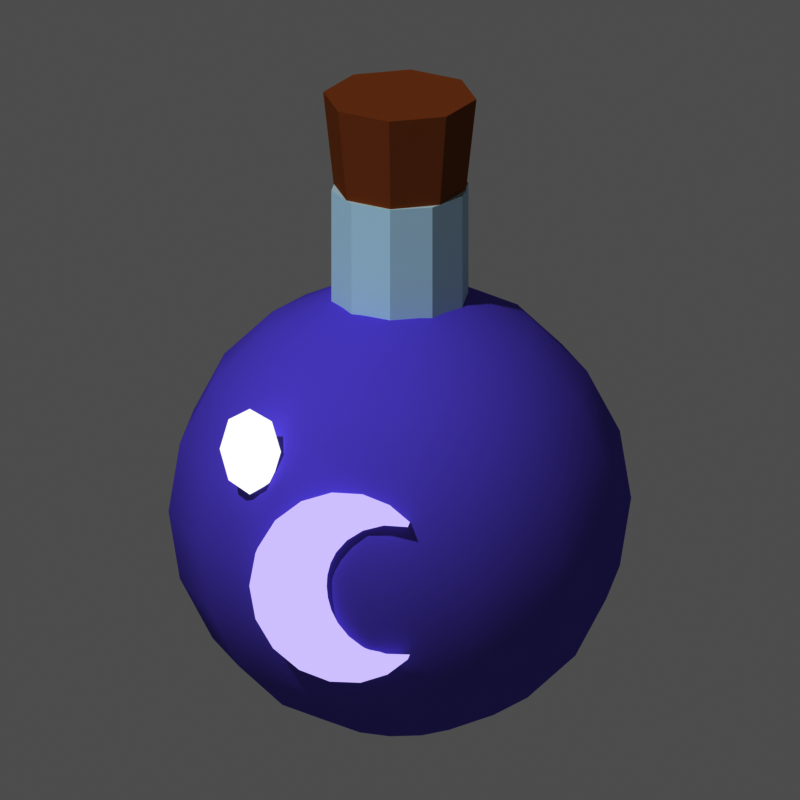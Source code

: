 # Source: mat_essence_ombre.blend  (saved by Blender 5.3.31; exported with 4.5.12 LTS)
import bpy
from mathutils import Matrix  # noqa: F401  (used for matrix-valued properties, if any)

bpy.ops.wm.read_factory_settings(use_empty=True)
scene = bpy.context.scene
scene.name = 'Scene'

# ---- materials (node trees are filled in below, after node groups)
mat_m_8a7bd8 = bpy.data.materials.new('m_8a7bd8')
mat_m_8a7bd8.diffuse_color = (0.2542, 0.1981, 0.6867, 1.0)
mat_m_cfe6f0 = bpy.data.materials.new('m_cfe6f0')
mat_m_cfe6f0.diffuse_color = (0.624, 0.7913, 0.8714, 1.0)
mat_m_a9744a = bpy.data.materials.new('m_a9744a')
mat_m_a9744a.diffuse_color = (0.3968, 0.1746, 0.06848, 1.0)
mat_m_e0b040 = bpy.data.materials.new('m_e0b040')
mat_m_e0b040.diffuse_color = (0.7454, 0.4342, 0.05127, 1.0)
mat_m_ffffff_e = bpy.data.materials.new('m_ffffff_E')
mat_m_ffffff_e.diffuse_color = (1.0, 1.0, 1.0, 1.0)
mat_m_e8e0ff_e = bpy.data.materials.new('m_e8e0ff_E')
mat_m_e8e0ff_e.diffuse_color = (0.807, 0.7454, 1.0, 1.0)

# ---- material node trees
mat_m_8a7bd8.use_nodes = True; mat_m_8a7bd8.node_tree.nodes.clear()
_N = mat_m_8a7bd8.node_tree.nodes; _L = mat_m_8a7bd8.node_tree.links
n0 = _N.new('ShaderNodeOutputMaterial'); n0.name = 'Material Output'; n0.location = (0, 0)
n1 = _N.new('ShaderNodeBsdfPrincipled'); n1.name = 'Principled BSDF'; n1.location = (0, 0)
n1.inputs[0].default_value = (0.2542, 0.1981, 0.6867, 1.0)
n1.inputs[2].default_value = 1.0
n1.inputs[10].default_value = 0.005
n1.inputs[13].default_value = 0.0
_L.new(n1.outputs[0], n0.inputs[0])
n0.is_active_output = True
mat_m_cfe6f0.use_nodes = True; mat_m_cfe6f0.node_tree.nodes.clear()
_N = mat_m_cfe6f0.node_tree.nodes; _L = mat_m_cfe6f0.node_tree.links
n0 = _N.new('ShaderNodeOutputMaterial'); n0.name = 'Material Output'; n0.location = (0, 0)
n1 = _N.new('ShaderNodeBsdfPrincipled'); n1.name = 'Principled BSDF'; n1.location = (0, 0)
n1.inputs[0].default_value = (0.624, 0.7913, 0.8714, 1.0)
n1.inputs[2].default_value = 1.0
n1.inputs[10].default_value = 0.005
n1.inputs[13].default_value = 0.0
_L.new(n1.outputs[0], n0.inputs[0])
n0.is_active_output = True
mat_m_a9744a.use_nodes = True; mat_m_a9744a.node_tree.nodes.clear()
_N = mat_m_a9744a.node_tree.nodes; _L = mat_m_a9744a.node_tree.links
n0 = _N.new('ShaderNodeOutputMaterial'); n0.name = 'Material Output'; n0.location = (0, 0)
n1 = _N.new('ShaderNodeBsdfPrincipled'); n1.name = 'Principled BSDF'; n1.location = (0, 0)
n1.inputs[0].default_value = (0.3968, 0.1746, 0.06848, 1.0)
n1.inputs[2].default_value = 1.0
n1.inputs[10].default_value = 0.005
n1.inputs[13].default_value = 0.0
_L.new(n1.outputs[0], n0.inputs[0])
n0.is_active_output = True
mat_m_e0b040.use_nodes = True; mat_m_e0b040.node_tree.nodes.clear()
_N = mat_m_e0b040.node_tree.nodes; _L = mat_m_e0b040.node_tree.links
n0 = _N.new('ShaderNodeOutputMaterial'); n0.name = 'Material Output'; n0.location = (0, 0)
n1 = _N.new('ShaderNodeBsdfPrincipled'); n1.name = 'Principled BSDF'; n1.location = (0, 0)
n1.inputs[0].default_value = (0.7454, 0.4342, 0.05127, 1.0)
n1.inputs[2].default_value = 1.0
n1.inputs[10].default_value = 0.005
n1.inputs[13].default_value = 0.0
_L.new(n1.outputs[0], n0.inputs[0])
n0.is_active_output = True
mat_m_ffffff_e.use_nodes = True; mat_m_ffffff_e.node_tree.nodes.clear()
_N = mat_m_ffffff_e.node_tree.nodes; _L = mat_m_ffffff_e.node_tree.links
n0 = _N.new('ShaderNodeOutputMaterial'); n0.name = 'Material Output'; n0.location = (0, 0)
n1 = _N.new('ShaderNodeEmission'); n1.name = 'Emission'; n1.location = (0, 0)
_L.new(n1.outputs[0], n0.inputs[0])
n0.is_active_output = True
mat_m_e8e0ff_e.use_nodes = True; mat_m_e8e0ff_e.node_tree.nodes.clear()
_N = mat_m_e8e0ff_e.node_tree.nodes; _L = mat_m_e8e0ff_e.node_tree.links
n0 = _N.new('ShaderNodeOutputMaterial'); n0.name = 'Material Output'; n0.location = (0, 0)
n1 = _N.new('ShaderNodeEmission'); n1.name = 'Emission'; n1.location = (0, 0)
n1.inputs[0].default_value = (0.807, 0.7454, 1.0, 1.0)
_L.new(n1.outputs[0], n0.inputs[0])
n0.is_active_output = True

# ---- world
world_px_world = bpy.data.worlds.new('px_world'); scene.world = world_px_world
world_px_world.use_nodes = True; world_px_world.node_tree.nodes.clear()
_N = world_px_world.node_tree.nodes; _L = world_px_world.node_tree.links
n0 = _N.new('ShaderNodeBackground'); n0.name = 'Background'; n0.location = (-200, 100)
n0.inputs[0].default_value = (1.0, 1.0, 1.0, 1.0)
n0.inputs[1].default_value = 0.3
n1 = _N.new('ShaderNodeOutputWorld'); n1.name = 'World Output'; n1.location = (200, 100)
_L.new(n0.outputs[0], n1.inputs[0])
n1.is_active_output = True

# ---- cameras
cam_camera = bpy.data.cameras.new('Camera')
cam_camera.type = 'ORTHO'
cam_camera.clip_end = 200.0
cam_camera.ortho_scale = 4.137

# ---- lights
light_sun_001 = bpy.data.lights.new('Sun.001', 'SUN')
light_sun_001.angle = 0.05236
light_sun_001.energy = 2.3

# ---- meshes
me_sph = bpy.data.meshes.new('sph')
me_sph.from_pydata([(0.0, 0.0, 1.2), (0.0, 0.9708, 0.7053), (0.0, 1.141, 0.3708), (0.0, 1.2, 0.0), (0.0, 1.141, -0.3708), (0.0, 0.7053, -0.9708), (0.0, 0.3708, -1.141), (0.0, 0.0, -1.2), (0.1609, 0.3341, 1.141), (0.306, 0.6355, 0.9708), (0.4212, 0.8747, 0.7053), (0.4952, 1.028, 0.3708), (0.5207, 1.081, 0.0), (0.4952, 1.028, -0.3708), (0.4212, 0.8747, -0.7053), (0.306, 0.6355, -0.9708), (0.1609, 0.3341, -1.141), (0.2899, 0.2312, 1.141), (0.5515, 0.4398, 0.9708), (0.759, 0.6053, 0.7053), (0.8923, 0.7116, 0.3708), (0.9382, 0.7482, 0.0), (0.8923, 0.7116, -0.3708), (0.759, 0.6053, -0.7053), (0.5515, 0.4398, -0.9708), (0.2899, 0.2312, -1.141), (0.3615, 0.08252, 1.141), (0.6877, 0.157, 0.9708), (0.9465, 0.216, 0.7053), (1.113, 0.254, 0.3708), (1.17, 0.267, 0.0), (1.113, 0.254, -0.3708), (0.9465, 0.216, -0.7053), (0.6877, 0.157, -0.9708), (0.3615, 0.08252, -1.141), (0.3615, -0.08252, 1.141), (0.6877, -0.157, 0.9708), (0.9465, -0.216, 0.7053), (1.113, -0.254, 0.3708), (1.17, -0.267, 0.0), (1.113, -0.254, -0.3708), (0.9465, -0.216, -0.7053), (0.6877, -0.157, -0.9708), (0.3615, -0.08252, -1.141), (0.2899, -0.2312, 1.141), (0.5515, -0.4398, 0.9708), (0.759, -0.6053, 0.7053), (0.8923, -0.7116, 0.3708), (0.9382, -0.7482, 0.0), (0.8923, -0.7116, -0.3708), (0.759, -0.6053, -0.7053), (0.5515, -0.4398, -0.9708), (0.2899, -0.2312, -1.141), (0.1609, -0.3341, 1.141), (0.306, -0.6355, 0.9708), (0.4212, -0.8747, 0.7053), (0.4952, -1.028, 0.3708), (0.5207, -1.081, 0.0), (0.4952, -1.028, -0.3708), (0.4212, -0.8747, -0.7053), (0.306, -0.6355, -0.9708), (0.1609, -0.3341, -1.141), (-7.451e-08, -0.3708, 1.141), (-1.788e-07, -0.7053, 0.9708), (-1.192e-07, -0.9708, 0.7053), (-1.49e-07, -1.141, 0.3708), (-1.192e-07, -1.2, 0.0), (-1.49e-07, -1.141, -0.3708), (-1.192e-07, -0.9708, -0.7053), (-1.788e-07, -0.7053, -0.9708), (-7.451e-08, -0.3708, -1.141), (-0.1609, -0.3341, 1.141), (-0.306, -0.6355, 0.9708), (-0.4212, -0.8747, 0.7053), (-0.4952, -1.028, 0.3708), (-0.5207, -1.081, 0.0), (-0.4952, -1.028, -0.3708), (-0.4212, -0.8747, -0.7053), (-0.306, -0.6355, -0.9708), (-0.1609, -0.3341, -1.141), (-0.2899, -0.2312, 1.141), (-0.5515, -0.4398, 0.9708), (-0.759, -0.6053, 0.7053), (-0.8923, -0.7116, 0.3708), (-0.9382, -0.7482, 0.0), (-0.8923, -0.7116, -0.3708), (-0.759, -0.6053, -0.7053), (-0.5515, -0.4398, -0.9708), (-0.2899, -0.2312, -1.141), (-0.3615, -0.08252, 1.141), (-0.6877, -0.157, 0.9708), (-0.9465, -0.216, 0.7053), (-1.113, -0.254, 0.3708), (-1.17, -0.267, 0.0), (-1.113, -0.254, -0.3708), (-0.9465, -0.216, -0.7053), (-0.6877, -0.157, -0.9708), (-0.3615, -0.08252, -1.141), (-0.3615, 0.08252, 1.141), (-0.6877, 0.157, 0.9708), (-0.9465, 0.216, 0.7053), (-1.113, 0.254, 0.3708), (-1.17, 0.267, 0.0), (-1.113, 0.254, -0.3708), (-0.9465, 0.216, -0.7053), (-0.6877, 0.157, -0.9708), (-0.3615, 0.08252, -1.141), (-0.2899, 0.2312, 1.141), (-0.5515, 0.4398, 0.9708), (-0.759, 0.6053, 0.7053), (-0.8923, 0.7116, 0.3708), (-0.9382, 0.7482, 0.0), (-0.8923, 0.7116, -0.3708), (-0.759, 0.6053, -0.7053), (-0.5515, 0.4398, -0.9708), (-0.2899, 0.2312, -1.141), (-0.1609, 0.3341, 1.141), (-0.306, 0.6355, 0.9708), (-0.4212, 0.8747, 0.7053), (-0.4952, 1.028, 0.3708), (-0.5207, 1.081, 0.0), (-0.4952, 1.028, -0.3708), (-0.4212, 0.8747, -0.7053), (-0.306, 0.6355, -0.9708), (-0.1609, 0.3341, -1.141), (1.192e-07, 0.3708, 1.141), (3.278e-07, 0.7053, 0.9708), (2.98e-07, 0.9708, -0.7053)], [], [(2, 1, 10, 11), (125, 0, 8), (5, 127, 14, 15), (3, 2, 11, 12), (126, 125, 8, 9), (6, 5, 15, 16), (4, 3, 12, 13), (1, 126, 9, 10), (7, 6, 16), (127, 4, 13, 14), (8, 0, 17), (15, 14, 23, 24), (12, 11, 20, 21), (9, 8, 17, 18), (16, 15, 24, 25), (13, 12, 21, 22), (10, 9, 18, 19), (7, 16, 25), (14, 13, 22, 23), (11, 10, 19, 20), (23, 22, 31, 32), (20, 19, 28, 29), (17, 0, 26), (24, 23, 32, 33), (21, 20, 29, 30), (18, 17, 26, 27), (25, 24, 33, 34), (22, 21, 30, 31), (19, 18, 27, 28), (7, 25, 34), (28, 27, 36, 37), (7, 34, 43), (32, 31, 40, 41), (29, 28, 37, 38), (26, 0, 35), (33, 32, 41, 42), (30, 29, 38, 39), (27, 26, 35, 36), (34, 33, 42, 43), (31, 30, 39, 40), (40, 39, 48, 49), (37, 36, 45, 46), (7, 43, 52), (41, 40, 49, 50), (38, 37, 46, 47), (35, 0, 44), (42, 41, 50, 51), (39, 38, 47, 48), (36, 35, 44, 45), (43, 42, 51, 52), (45, 44, 53, 54), (52, 51, 60, 61), (49, 48, 57, 58), (46, 45, 54, 55), (7, 52, 61), (50, 49, 58, 59), (47, 46, 55, 56), (44, 0, 53), (51, 50, 59, 60), (48, 47, 56, 57), (60, 59, 68, 69), (57, 56, 65, 66), (54, 53, 62, 63), (61, 60, 69, 70), (58, 57, 66, 67), (55, 54, 63, 64), (7, 61, 70), (59, 58, 67, 68), (56, 55, 64, 65), (53, 0, 62), (65, 64, 73, 74), (62, 0, 71), (69, 68, 77, 78), (66, 65, 74, 75), (63, 62, 71, 72), (70, 69, 78, 79), (67, 66, 75, 76), (64, 63, 72, 73), (7, 70, 79), (68, 67, 76, 77), (77, 76, 85, 86), (74, 73, 82, 83), (71, 0, 80), (78, 77, 86, 87), (75, 74, 83, 84), (72, 71, 80, 81), (79, 78, 87, 88), (76, 75, 84, 85), (73, 72, 81, 82), (7, 79, 88), (82, 81, 90, 91), (7, 88, 97), (86, 85, 94, 95), (83, 82, 91, 92), (80, 0, 89), (87, 86, 95, 96), (84, 83, 92, 93), (81, 80, 89, 90), (88, 87, 96, 97), (85, 84, 93, 94), (97, 96, 105, 106), (94, 93, 102, 103), (91, 90, 99, 100), (7, 97, 106), (95, 94, 103, 104), (92, 91, 100, 101), (89, 0, 98), (96, 95, 104, 105), (93, 92, 101, 102), (90, 89, 98, 99), (102, 101, 110, 111), (99, 98, 107, 108), (106, 105, 114, 115), (103, 102, 111, 112), (100, 99, 108, 109), (7, 106, 115), (104, 103, 112, 113), (101, 100, 109, 110), (98, 0, 107), (105, 104, 113, 114), (107, 0, 116), (114, 113, 122, 123), (111, 110, 119, 120), (108, 107, 116, 117), (115, 114, 123, 124), (112, 111, 120, 121), (109, 108, 117, 118), (7, 115, 124), (113, 112, 121, 122), (110, 109, 118, 119), (119, 118, 1, 2), (116, 0, 125), (123, 122, 127, 5), (120, 119, 2, 3), (117, 116, 125, 126), (124, 123, 5, 6), (121, 120, 3, 4), (118, 117, 126, 1), (7, 124, 6), (122, 121, 4, 127)])
me_sph.polygons.foreach_set('use_smooth', [True] * 140)
me_sph.materials.append(mat_m_8a7bd8)
me_sph.update()
me_cyl = bpy.data.meshes.new('cyl')
me_cyl.from_pydata([(0.0, 0.36, -5.96e-09), (0.0, 0.36, 0.8), (0.2116, 0.2912, -5.96e-09), (0.2116, 0.2912, 0.8), (0.3424, 0.1112, -5.96e-09), (0.3424, 0.1112, 0.8), (0.3424, -0.1112, -5.96e-09), (0.3424, -0.1112, 0.8), (0.2116, -0.2912, -5.96e-09), (0.2116, -0.2912, 0.8), (0.0, -0.36, -5.96e-09), (0.0, -0.36, 0.8), (-0.2116, -0.2912, -5.96e-09), (-0.2116, -0.2912, 0.8), (-0.3424, -0.1112, -5.96e-09), (-0.3424, -0.1112, 0.8), (-0.3424, 0.1112, -5.96e-09), (-0.3424, 0.1112, 0.8), (-0.2116, 0.2912, -5.96e-09), (-0.2116, 0.2912, 0.8)], [], [(0, 1, 3, 2), (2, 3, 5, 4), (4, 5, 7, 6), (6, 7, 9, 8), (8, 9, 11, 10), (10, 11, 13, 12), (12, 13, 15, 14), (14, 15, 17, 16), (3, 1, 19, 17, 15, 13, 11, 9, 7, 5), (16, 17, 19, 18), (18, 19, 1, 0), (0, 2, 4, 6, 8, 10, 12, 14, 16, 18)])
me_cyl.materials.append(mat_m_cfe6f0)
me_cyl.update()
me_cyl_001 = bpy.data.meshes.new('cyl.001')
me_cyl_001.from_pydata([(0.0, 0.34, -5.96e-09), (0.0, 0.4, 0.55), (0.2404, 0.2404, -5.96e-09), (0.2828, 0.2828, 0.55), (0.34, 0.0, -5.96e-09), (0.4, 0.0, 0.55), (0.2404, -0.2404, -5.96e-09), (0.2828, -0.2828, 0.55), (0.0, -0.34, -5.96e-09), (0.0, -0.4, 0.55), (-0.2404, -0.2404, -5.96e-09), (-0.2828, -0.2828, 0.55), (-0.34, 0.0, -5.96e-09), (-0.4, 0.0, 0.55), (-0.2404, 0.2404, -5.96e-09), (-0.2828, 0.2828, 0.55)], [], [(0, 1, 3, 2), (2, 3, 5, 4), (4, 5, 7, 6), (6, 7, 9, 8), (8, 9, 11, 10), (10, 11, 13, 12), (3, 1, 15, 13, 11, 9, 7, 5), (12, 13, 15, 14), (14, 15, 1, 0), (0, 2, 4, 6, 8, 10, 12, 14)])
me_cyl_001.materials.append(mat_m_a9744a)
me_cyl_001.update()
me_torus = bpy.data.meshes.new('torus')
me_torus.from_pydata([(0.48, 0.0, 0.0), (0.4247, 0.0, 0.07608), (0.3353, 0.0, 0.04702), (0.3353, 0.0, -0.04702), (0.4247, 0.0, -0.07608), (0.4157, 0.24, 0.0), (0.3678, 0.2124, 0.07608), (0.2904, 0.1676, 0.04702), (0.2904, 0.1676, -0.04702), (0.3678, 0.2124, -0.07608), (0.24, 0.4157, 0.0), (0.2124, 0.3678, 0.07608), (0.1676, 0.2904, 0.04702), (0.1676, 0.2904, -0.04702), (0.2124, 0.3678, -0.07608), (2.939e-17, 0.48, 0.0), (2.601e-17, 0.4247, 0.07608), (2.053e-17, 0.3353, 0.04702), (2.053e-17, 0.3353, -0.04702), (2.601e-17, 0.4247, -0.07608), (-0.24, 0.4157, 0.0), (-0.2124, 0.3678, 0.07608), (-0.1676, 0.2904, 0.04702), (-0.1676, 0.2904, -0.04702), (-0.2124, 0.3678, -0.07608), (-0.4157, 0.24, 0.0), (-0.3678, 0.2124, 0.07608), (-0.2904, 0.1676, 0.04702), (-0.2904, 0.1676, -0.04702), (-0.3678, 0.2124, -0.07608), (-0.48, 5.878e-17, 0.0), (-0.4247, 5.201e-17, 0.07608), (-0.3353, 4.106e-17, 0.04702), (-0.3353, 4.106e-17, -0.04702), (-0.4247, 5.201e-17, -0.07608), (-0.4157, -0.24, 0.0), (-0.3678, -0.2124, 0.07608), (-0.2904, -0.1676, 0.04702), (-0.2904, -0.1676, -0.04702), (-0.3678, -0.2124, -0.07608), (-0.24, -0.4157, 0.0), (-0.2124, -0.3678, 0.07608), (-0.1676, -0.2904, 0.04702), (-0.1676, -0.2904, -0.04702), (-0.2124, -0.3678, -0.07608), (-8.817e-17, -0.48, 0.0), (-7.802e-17, -0.4247, 0.07608), (-6.159e-17, -0.3353, 0.04702), (-6.159e-17, -0.3353, -0.04702), (-7.802e-17, -0.4247, -0.07608), (0.24, -0.4157, 0.0), (0.2124, -0.3678, 0.07608), (0.1676, -0.2904, 0.04702), (0.1676, -0.2904, -0.04702), (0.2124, -0.3678, -0.07608), (0.4157, -0.24, 0.0), (0.3678, -0.2124, 0.07608), (0.2904, -0.1676, 0.04702), (0.2904, -0.1676, -0.04702), (0.3678, -0.2124, -0.07608)], [], [(0, 5, 6, 1), (1, 6, 7, 2), (2, 7, 8, 3), (3, 8, 9, 4), (4, 9, 5, 0), (5, 10, 11, 6), (6, 11, 12, 7), (7, 12, 13, 8), (8, 13, 14, 9), (9, 14, 10, 5), (10, 15, 16, 11), (11, 16, 17, 12), (12, 17, 18, 13), (13, 18, 19, 14), (14, 19, 15, 10), (15, 20, 21, 16), (16, 21, 22, 17), (17, 22, 23, 18), (18, 23, 24, 19), (19, 24, 20, 15), (20, 25, 26, 21), (21, 26, 27, 22), (22, 27, 28, 23), (23, 28, 29, 24), (24, 29, 25, 20), (25, 30, 31, 26), (26, 31, 32, 27), (27, 32, 33, 28), (28, 33, 34, 29), (29, 34, 30, 25), (30, 35, 36, 31), (31, 36, 37, 32), (32, 37, 38, 33), (33, 38, 39, 34), (34, 39, 35, 30), (35, 40, 41, 36), (36, 41, 42, 37), (37, 42, 43, 38), (38, 43, 44, 39), (39, 44, 40, 35), (40, 45, 46, 41), (41, 46, 47, 42), (42, 47, 48, 43), (43, 48, 49, 44), (44, 49, 45, 40), (45, 50, 51, 46), (46, 51, 52, 47), (47, 52, 53, 48), (48, 53, 54, 49), (49, 54, 50, 45), (50, 55, 56, 51), (51, 56, 57, 52), (52, 57, 58, 53), (53, 58, 59, 54), (54, 59, 55, 50), (55, 0, 1, 56), (56, 1, 2, 57), (57, 2, 3, 58), (58, 3, 4, 59), (59, 4, 0, 55)])
me_torus.polygons.foreach_set('use_smooth', [True] * 60)
me_torus.materials.append(mat_m_e0b040)
me_torus.update()
me_sph_001 = bpy.data.meshes.new('sph.001')
me_sph_001.from_pydata([(0.0, 0.0, 0.238), (0.0, 0.04808, 0.1683), (0.0, 0.068, 0.0), (0.0, 0.04808, -0.1683), (0.0, 0.0, -0.238), (0.1143, 0.01486, 0.1683), (0.1617, 0.02101, 0.0), (0.1143, 0.01486, -0.1683), (0.07066, -0.0389, 0.1683), (0.09992, -0.05501, 0.0), (0.07066, -0.0389, -0.1683), (-0.07066, -0.0389, 0.1683), (-0.09992, -0.05501, 0.0), (-0.07066, -0.0389, -0.1683), (-0.1143, 0.01486, 0.1683), (-0.1617, 0.02101, 0.0), (-0.1143, 0.01486, -0.1683)], [], [(3, 2, 6, 7), (1, 0, 5), (4, 3, 7), (2, 1, 5, 6), (4, 7, 10), (6, 5, 8, 9), (7, 6, 9, 10), (5, 0, 8), (8, 0, 11), (4, 10, 13), (9, 8, 11, 12), (10, 9, 12, 13), (13, 12, 15, 16), (11, 0, 14), (4, 13, 16), (12, 11, 14, 15), (16, 15, 2, 3), (14, 0, 1), (4, 16, 3), (15, 14, 1, 2)])
me_sph_001.polygons.foreach_set('use_smooth', [True] * 20)
me_sph_001.materials.append(mat_m_ffffff_e)
me_sph_001.update()
me_cres = bpy.data.meshes.new('cres')
me_cres.from_pydata([(0.21, -0.04, 0.3637), (0.1034, -0.04, 0.4529), (-0.03787, -0.04, 0.5054), (-0.199, -0.04, 0.507), (-0.3594, -0.04, 0.4506), (-0.4959, -0.04, 0.3381), (-0.5877, -0.04, 0.1813), (-0.62, -0.04, 7.593e-17), (-0.5877, -0.04, -0.1813), (-0.4959, -0.04, -0.3381), (-0.3594, -0.04, -0.4506), (-0.199, -0.04, -0.507), (-0.03787, -0.04, -0.5054), (0.1034, -0.04, -0.4529), (0.21, -0.04, -0.3637), (0.08356, -0.04, -0.3661), (-0.0249, -0.04, -0.3323), (-0.1079, -0.04, -0.2749), (-0.1644, -0.04, -0.2061), (-0.1981, -0.04, -0.1351), (-0.215, -0.04, -0.06632), (-0.22, -0.04, 2.694e-17), (-0.215, -0.04, 0.06632), (-0.1981, -0.04, 0.1351), (-0.1644, -0.04, 0.2061), (-0.1079, -0.04, 0.2749), (-0.0249, -0.04, 0.3323), (0.08356, -0.04, 0.3661), (0.21, 0.04, 0.3637), (0.1034, 0.04, 0.4529), (-0.03787, 0.04, 0.5054), (-0.199, 0.04, 0.507), (-0.3594, 0.04, 0.4506), (-0.4959, 0.04, 0.3381), (-0.5877, 0.04, 0.1813), (-0.62, 0.04, 7.593e-17), (-0.5877, 0.04, -0.1813), (-0.4959, 0.04, -0.3381), (-0.3594, 0.04, -0.4506), (-0.199, 0.04, -0.507), (-0.03787, 0.04, -0.5054), (0.1034, 0.04, -0.4529), (0.21, 0.04, -0.3637), (0.08356, 0.04, -0.3661), (-0.0249, 0.04, -0.3323), (-0.1079, 0.04, -0.2749), (-0.1644, 0.04, -0.2061), (-0.1981, 0.04, -0.1351), (-0.215, 0.04, -0.06632), (-0.22, 0.04, 2.694e-17), (-0.215, 0.04, 0.06632), (-0.1981, 0.04, 0.1351), (-0.1644, 0.04, 0.2061), (-0.1079, 0.04, 0.2749), (-0.0249, 0.04, 0.3323), (0.08356, 0.04, 0.3661)], [], [(27, 0, 1, 2, 3, 4, 5, 6, 7, 8, 9, 10, 11, 12, 13, 14, 15, 16, 17, 18, 19, 20, 21, 22, 23, 24, 25, 26), (28, 55, 54, 53, 52, 51, 50, 49, 48, 47, 46, 45, 44, 43, 42, 41, 40, 39, 38, 37, 36, 35, 34, 33, 32, 31, 30, 29), (0, 28, 29, 1), (1, 29, 30, 2), (2, 30, 31, 3), (3, 31, 32, 4), (4, 32, 33, 5), (5, 33, 34, 6), (6, 34, 35, 7), (7, 35, 36, 8), (8, 36, 37, 9), (9, 37, 38, 10), (10, 38, 39, 11), (11, 39, 40, 12), (12, 40, 41, 13), (13, 41, 42, 14), (14, 42, 43, 15), (15, 43, 44, 16), (16, 44, 45, 17), (17, 45, 46, 18), (18, 46, 47, 19), (19, 47, 48, 20), (20, 48, 49, 21), (21, 49, 50, 22), (22, 50, 51, 23), (23, 51, 52, 24), (24, 52, 53, 25), (25, 53, 54, 26), (26, 54, 55, 27), (27, 55, 28, 0)])
me_cres.materials.append(mat_m_e8e0ff_e)
me_cres.update()

# ---- objects
ob_sph = bpy.data.objects.new('sph', me_sph)
ob_cyl = bpy.data.objects.new('cyl', me_cyl)
ob_cyl_001 = bpy.data.objects.new('cyl.001', me_cyl_001)
ob_torus = bpy.data.objects.new('torus', me_torus)
ob_sph_001 = bpy.data.objects.new('sph.001', me_sph_001)
ob_cres = bpy.data.objects.new('cres', me_cres)
ob_camera = bpy.data.objects.new('Camera', cam_camera)
ob_sun = bpy.data.objects.new('Sun', light_sun_001)

# ---- transforms, parenting, visibility, modifiers, constraints
ob_sph.location = (0.0, 0.0, 1.15)
ob_cyl.location = (0.0, 0.0, 2.1)
ob_cyl_001.location = (0.0, 0.0, 2.85)
ob_torus.location = (0.0, 0.0, 2.15)
ob_sph_001.location = (-0.65, -0.95, 1.75)
ob_cres.location = (0.0, -1.15, 1.1)
ob_camera.location = (7.77, -55.29, 22.03)
ob_camera.rotation_euler = (1.222, 1.405e-08, 0.1396)
ob_sun.location = (0.0, 0.0, 0.0)
ob_sun.rotation_euler = (0.7019, 5.615e-09, -0.4931)

# ---- collection membership
scene.collection.objects.link(ob_sph)
scene.collection.objects.link(ob_cyl)
scene.collection.objects.link(ob_cyl_001)
scene.collection.objects.link(ob_torus)
scene.collection.objects.link(ob_sph_001)
scene.collection.objects.link(ob_cres)
scene.collection.objects.link(ob_camera)
scene.collection.objects.link(ob_sun)

# ---- scene / render settings (as saved in the file)
scene.camera = ob_camera
scene.frame_start = 1; scene.frame_end = 250; scene.frame_set(1)
scene.render.engine = 'CYCLES'
scene.render.resolution_x = 144
scene.render.resolution_y = 144
scene.render.film_transparent = True
scene.render.bake_bias = 0.0
scene.render.bake_samples = 0
scene.render.compositor_device = 'GPU'
scene.cycles.use_denoising = False
scene.cycles.samples = 40
scene.cycles.seed = 1
scene.eevee.use_volume_custom_range = False
scene.eevee.fast_gi_thickness_near = 0.1
scene.eevee.fast_gi_thickness_far = 0.0
scene.eevee.ray_tracing_options.screen_trace_thickness = 0.1
scene.view_settings.view_transform = 'Raw'
bpy.context.view_layer.update()
